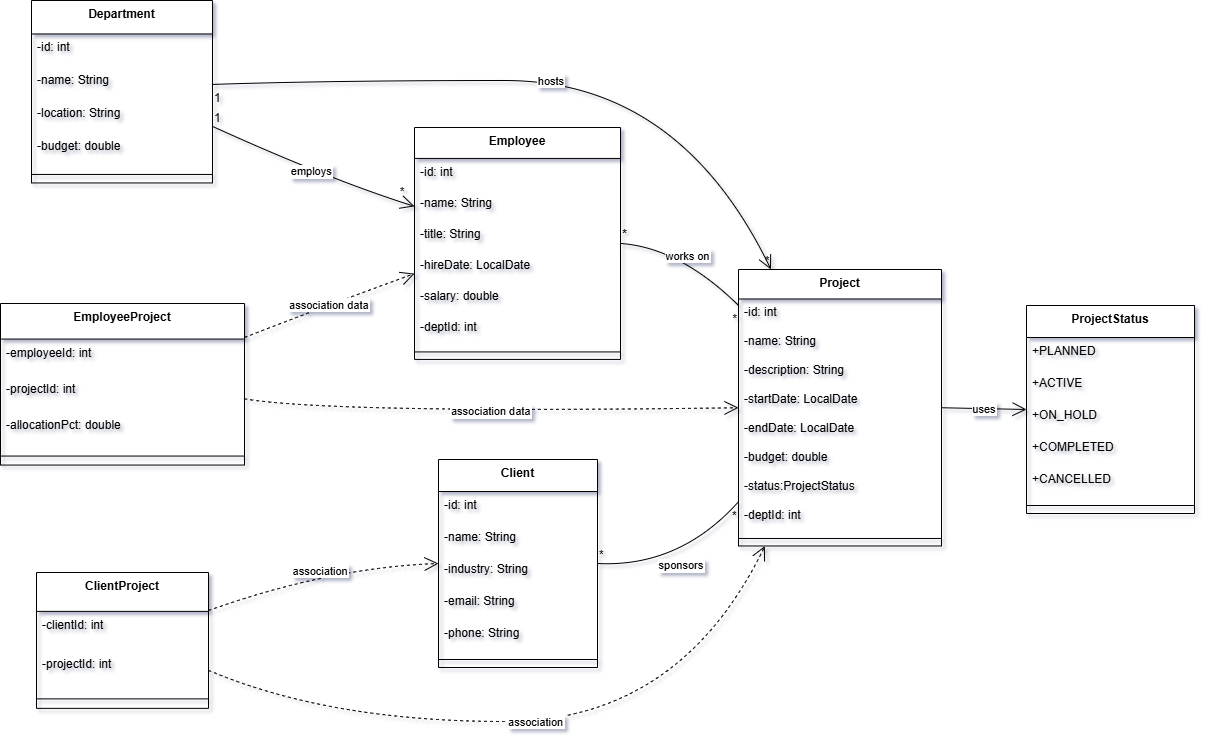

The diagram above was exported from draw.io. Its source (the exported page's mxGraphModel, read from the mxfile embedded in the PNG):
<mxGraphModel dx="1489" dy="803" grid="0" gridSize="10" guides="1" tooltips="1" connect="1" arrows="1" fold="1" page="1" pageScale="1" pageWidth="850" pageHeight="1100" math="0" shadow="1">
  <root>
    <mxCell id="0" />
    <mxCell id="1" parent="0" />
    <mxCell id="eZAy2s5SYu4bwxyYOiaz-1" value="User" style="shape=umlLifeline;perimeter=lifelinePerimeter;whiteSpace=wrap;container=1;dropTarget=0;collapsible=0;recursiveResize=0;outlineConnect=0;portConstraint=eastwest;newEdgeStyle={&quot;edgeStyle&quot;:&quot;elbowEdgeStyle&quot;,&quot;elbow&quot;:&quot;vertical&quot;,&quot;curved&quot;:0,&quot;rounded&quot;:0};participant=umlActor;verticalAlign=bottom;labelPosition=center;verticalLabelPosition=top;align=center;size=65;" vertex="1" parent="1">
      <mxGeometry x="20" y="20" width="35" height="757" as="geometry" />
    </mxCell>
    <mxCell id="eZAy2s5SYu4bwxyYOiaz-2" value="MainApp" style="shape=umlLifeline;perimeter=lifelinePerimeter;whiteSpace=wrap;container=1;dropTarget=0;collapsible=0;recursiveResize=0;outlineConnect=0;portConstraint=eastwest;newEdgeStyle={&quot;edgeStyle&quot;:&quot;elbowEdgeStyle&quot;,&quot;elbow&quot;:&quot;vertical&quot;,&quot;curved&quot;:0,&quot;rounded&quot;:0};size=65;" vertex="1" parent="1">
      <mxGeometry x="220" y="20" width="150" height="757" as="geometry" />
    </mxCell>
    <mxCell id="eZAy2s5SYu4bwxyYOiaz-3" value="ProjectService" style="shape=umlLifeline;perimeter=lifelinePerimeter;whiteSpace=wrap;container=1;dropTarget=0;collapsible=0;recursiveResize=0;outlineConnect=0;portConstraint=eastwest;newEdgeStyle={&quot;edgeStyle&quot;:&quot;elbowEdgeStyle&quot;,&quot;elbow&quot;:&quot;vertical&quot;,&quot;curved&quot;:0,&quot;rounded&quot;:0};size=65;" vertex="1" parent="1">
      <mxGeometry x="480" y="20" width="150" height="757" as="geometry" />
    </mxCell>
    <mxCell id="eZAy2s5SYu4bwxyYOiaz-4" value="ProjectRepo" style="shape=umlLifeline;perimeter=lifelinePerimeter;whiteSpace=wrap;container=1;dropTarget=0;collapsible=0;recursiveResize=0;outlineConnect=0;portConstraint=eastwest;newEdgeStyle={&quot;edgeStyle&quot;:&quot;elbowEdgeStyle&quot;,&quot;elbow&quot;:&quot;vertical&quot;,&quot;curved&quot;:0,&quot;rounded&quot;:0};size=65;" vertex="1" parent="1">
      <mxGeometry x="899" y="20" width="150" height="757" as="geometry" />
    </mxCell>
    <mxCell id="eZAy2s5SYu4bwxyYOiaz-5" value="AllocationsRepo" style="shape=umlLifeline;perimeter=lifelinePerimeter;whiteSpace=wrap;container=1;dropTarget=0;collapsible=0;recursiveResize=0;outlineConnect=0;portConstraint=eastwest;newEdgeStyle={&quot;edgeStyle&quot;:&quot;elbowEdgeStyle&quot;,&quot;elbow&quot;:&quot;vertical&quot;,&quot;curved&quot;:0,&quot;rounded&quot;:0};size=65;" vertex="1" parent="1">
      <mxGeometry x="1099" y="20" width="150" height="757" as="geometry" />
    </mxCell>
    <mxCell id="eZAy2s5SYu4bwxyYOiaz-6" value="EmployeeRepo" style="shape=umlLifeline;perimeter=lifelinePerimeter;whiteSpace=wrap;container=1;dropTarget=0;collapsible=0;recursiveResize=0;outlineConnect=0;portConstraint=eastwest;newEdgeStyle={&quot;edgeStyle&quot;:&quot;elbowEdgeStyle&quot;,&quot;elbow&quot;:&quot;vertical&quot;,&quot;curved&quot;:0,&quot;rounded&quot;:0};size=65;" vertex="1" parent="1">
      <mxGeometry x="1299" y="20" width="150" height="757" as="geometry" />
    </mxCell>
    <mxCell id="eZAy2s5SYu4bwxyYOiaz-7" value="loop" style="shape=umlFrame;dashed=1;pointerEvents=0;dropTarget=0;strokeColor=#B3B3B3;height=20;width=40" vertex="1" parent="1">
      <mxGeometry x="544" y="419" width="841" height="155" as="geometry" />
    </mxCell>
    <mxCell id="eZAy2s5SYu4bwxyYOiaz-8" value="[for each allocation]" style="text;strokeColor=none;fillColor=none;align=center;verticalAlign=middle;whiteSpace=wrap;" vertex="1" parent="eZAy2s5SYu4bwxyYOiaz-7">
      <mxGeometry x="40" width="801" height="20" as="geometry" />
    </mxCell>
    <mxCell id="eZAy2s5SYu4bwxyYOiaz-9" value="run()" style="verticalAlign=bottom;edgeStyle=elbowEdgeStyle;elbow=vertical;curved=0;rounded=0;endArrow=block;" edge="1" parent="1" source="eZAy2s5SYu4bwxyYOiaz-1" target="eZAy2s5SYu4bwxyYOiaz-2">
      <mxGeometry relative="1" as="geometry">
        <Array as="points">
          <mxPoint x="204" y="129" />
        </Array>
      </mxGeometry>
    </mxCell>
    <mxCell id="eZAy2s5SYu4bwxyYOiaz-10" value="1" style="ellipse;aspect=fixed;fillColor=#000000;align=center;fontColor=#FFFFFF;" vertex="1" parent="eZAy2s5SYu4bwxyYOiaz-9">
      <mxGeometry width="14" height="14" relative="1" as="geometry">
        <mxPoint x="-107.5" y="-7" as="offset" />
      </mxGeometry>
    </mxCell>
    <mxCell id="eZAy2s5SYu4bwxyYOiaz-11" value="calculateProjectHRCost(10)" style="verticalAlign=bottom;edgeStyle=elbowEdgeStyle;elbow=vertical;curved=0;rounded=0;endArrow=block;" edge="1" parent="1" source="eZAy2s5SYu4bwxyYOiaz-2" target="eZAy2s5SYu4bwxyYOiaz-3">
      <mxGeometry relative="1" as="geometry">
        <Array as="points">
          <mxPoint x="434" y="183" />
        </Array>
      </mxGeometry>
    </mxCell>
    <mxCell id="eZAy2s5SYu4bwxyYOiaz-12" value="2" style="ellipse;aspect=fixed;fillColor=#000000;align=center;fontColor=#FFFFFF;" vertex="1" parent="eZAy2s5SYu4bwxyYOiaz-11">
      <mxGeometry width="14" height="14" relative="1" as="geometry">
        <mxPoint x="-137.5" y="-7" as="offset" />
      </mxGeometry>
    </mxCell>
    <mxCell id="eZAy2s5SYu4bwxyYOiaz-13" value="findById(10)" style="verticalAlign=bottom;edgeStyle=elbowEdgeStyle;elbow=vertical;curved=0;rounded=0;endArrow=block;" edge="1" parent="1" source="eZAy2s5SYu4bwxyYOiaz-3" target="eZAy2s5SYu4bwxyYOiaz-4">
      <mxGeometry relative="1" as="geometry">
        <Array as="points">
          <mxPoint x="773" y="237" />
        </Array>
      </mxGeometry>
    </mxCell>
    <mxCell id="eZAy2s5SYu4bwxyYOiaz-14" value="3" style="ellipse;aspect=fixed;fillColor=#000000;align=center;fontColor=#FFFFFF;" vertex="1" parent="eZAy2s5SYu4bwxyYOiaz-13">
      <mxGeometry width="14" height="14" relative="1" as="geometry">
        <mxPoint x="-217" y="-7" as="offset" />
      </mxGeometry>
    </mxCell>
    <mxCell id="eZAy2s5SYu4bwxyYOiaz-15" value="Project{id=10, startDate, endDate, budget, status}" style="verticalAlign=bottom;edgeStyle=elbowEdgeStyle;elbow=vertical;curved=0;rounded=0;dashed=1;dashPattern=2 3;endArrow=block;" edge="1" parent="1" source="eZAy2s5SYu4bwxyYOiaz-4" target="eZAy2s5SYu4bwxyYOiaz-3">
      <mxGeometry relative="1" as="geometry">
        <Array as="points">
          <mxPoint x="776" y="291" />
        </Array>
      </mxGeometry>
    </mxCell>
    <mxCell id="eZAy2s5SYu4bwxyYOiaz-16" value="4" style="ellipse;aspect=fixed;fillColor=#000000;align=center;fontColor=#FFFFFF;" vertex="1" parent="eZAy2s5SYu4bwxyYOiaz-15">
      <mxGeometry width="14" height="14" relative="1" as="geometry">
        <mxPoint x="203" y="-7" as="offset" />
      </mxGeometry>
    </mxCell>
    <mxCell id="eZAy2s5SYu4bwxyYOiaz-17" value="findByProject(10)" style="verticalAlign=bottom;edgeStyle=elbowEdgeStyle;elbow=vertical;curved=0;rounded=0;endArrow=block;" edge="1" parent="1" source="eZAy2s5SYu4bwxyYOiaz-3" target="eZAy2s5SYu4bwxyYOiaz-5">
      <mxGeometry relative="1" as="geometry">
        <Array as="points">
          <mxPoint x="873" y="345" />
        </Array>
      </mxGeometry>
    </mxCell>
    <mxCell id="eZAy2s5SYu4bwxyYOiaz-18" value="5" style="ellipse;aspect=fixed;fillColor=#000000;align=center;fontColor=#FFFFFF;" vertex="1" parent="eZAy2s5SYu4bwxyYOiaz-17">
      <mxGeometry width="14" height="14" relative="1" as="geometry">
        <mxPoint x="-317" y="-7" as="offset" />
      </mxGeometry>
    </mxCell>
    <mxCell id="eZAy2s5SYu4bwxyYOiaz-19" value="List&lt;EmployeeProject&gt;(empId, alloc%)" style="verticalAlign=bottom;edgeStyle=elbowEdgeStyle;elbow=vertical;curved=0;rounded=0;dashed=1;dashPattern=2 3;endArrow=block;" edge="1" parent="1" source="eZAy2s5SYu4bwxyYOiaz-5" target="eZAy2s5SYu4bwxyYOiaz-3">
      <mxGeometry relative="1" as="geometry">
        <Array as="points">
          <mxPoint x="876" y="399" />
        </Array>
      </mxGeometry>
    </mxCell>
    <mxCell id="eZAy2s5SYu4bwxyYOiaz-20" value="6" style="ellipse;aspect=fixed;fillColor=#000000;align=center;fontColor=#FFFFFF;" vertex="1" parent="eZAy2s5SYu4bwxyYOiaz-19">
      <mxGeometry width="14" height="14" relative="1" as="geometry">
        <mxPoint x="303" y="-7" as="offset" />
      </mxGeometry>
    </mxCell>
    <mxCell id="eZAy2s5SYu4bwxyYOiaz-21" value="findById(empId)" style="verticalAlign=bottom;edgeStyle=elbowEdgeStyle;elbow=vertical;curved=0;rounded=0;endArrow=block;" edge="1" parent="1" source="eZAy2s5SYu4bwxyYOiaz-3" target="eZAy2s5SYu4bwxyYOiaz-6">
      <mxGeometry relative="1" as="geometry">
        <Array as="points">
          <mxPoint x="973" y="500" />
        </Array>
      </mxGeometry>
    </mxCell>
    <mxCell id="eZAy2s5SYu4bwxyYOiaz-22" value="7" style="ellipse;aspect=fixed;fillColor=#000000;align=center;fontColor=#FFFFFF;" vertex="1" parent="eZAy2s5SYu4bwxyYOiaz-21">
      <mxGeometry width="14" height="14" relative="1" as="geometry">
        <mxPoint x="-417" y="-7" as="offset" />
      </mxGeometry>
    </mxCell>
    <mxCell id="eZAy2s5SYu4bwxyYOiaz-23" value="Employee{salary}" style="verticalAlign=bottom;edgeStyle=elbowEdgeStyle;elbow=vertical;curved=0;rounded=0;dashed=1;dashPattern=2 3;endArrow=block;" edge="1" parent="1" source="eZAy2s5SYu4bwxyYOiaz-6" target="eZAy2s5SYu4bwxyYOiaz-3">
      <mxGeometry relative="1" as="geometry">
        <Array as="points">
          <mxPoint x="976" y="554" />
        </Array>
      </mxGeometry>
    </mxCell>
    <mxCell id="eZAy2s5SYu4bwxyYOiaz-24" value="8" style="ellipse;aspect=fixed;fillColor=#000000;align=center;fontColor=#FFFFFF;" vertex="1" parent="eZAy2s5SYu4bwxyYOiaz-23">
      <mxGeometry width="14" height="14" relative="1" as="geometry">
        <mxPoint x="403" y="-7" as="offset" />
      </mxGeometry>
    </mxCell>
    <mxCell id="eZAy2s5SYu4bwxyYOiaz-25" value="double totalHrCost" style="verticalAlign=bottom;edgeStyle=elbowEdgeStyle;elbow=vertical;curved=0;rounded=0;dashed=1;dashPattern=2 3;endArrow=block;" edge="1" parent="1" source="eZAy2s5SYu4bwxyYOiaz-3" target="eZAy2s5SYu4bwxyYOiaz-2">
      <mxGeometry relative="1" as="geometry">
        <Array as="points">
          <mxPoint x="437" y="618" />
        </Array>
      </mxGeometry>
    </mxCell>
    <mxCell id="eZAy2s5SYu4bwxyYOiaz-26" value="9" style="ellipse;aspect=fixed;fillColor=#000000;align=center;fontColor=#FFFFFF;" vertex="1" parent="eZAy2s5SYu4bwxyYOiaz-25">
      <mxGeometry width="14" height="14" relative="1" as="geometry">
        <mxPoint x="123.5" y="-7" as="offset" />
      </mxGeometry>
    </mxCell>
    <mxCell id="eZAy2s5SYu4bwxyYOiaz-27" value="print totalHrCost" style="verticalAlign=bottom;edgeStyle=elbowEdgeStyle;elbow=vertical;curved=0;rounded=0;endArrow=block;" edge="1" parent="1" source="eZAy2s5SYu4bwxyYOiaz-2" target="eZAy2s5SYu4bwxyYOiaz-1">
      <mxGeometry relative="1" as="geometry">
        <Array as="points">
          <mxPoint x="207" y="672" />
        </Array>
      </mxGeometry>
    </mxCell>
    <mxCell id="eZAy2s5SYu4bwxyYOiaz-28" value="10" style="ellipse;aspect=fixed;fillColor=#000000;align=center;fontColor=#FFFFFF;" vertex="1" parent="eZAy2s5SYu4bwxyYOiaz-27">
      <mxGeometry width="14" height="14" relative="1" as="geometry">
        <mxPoint x="93.5" y="-7" as="offset" />
      </mxGeometry>
    </mxCell>
  </root>
</mxGraphModel>